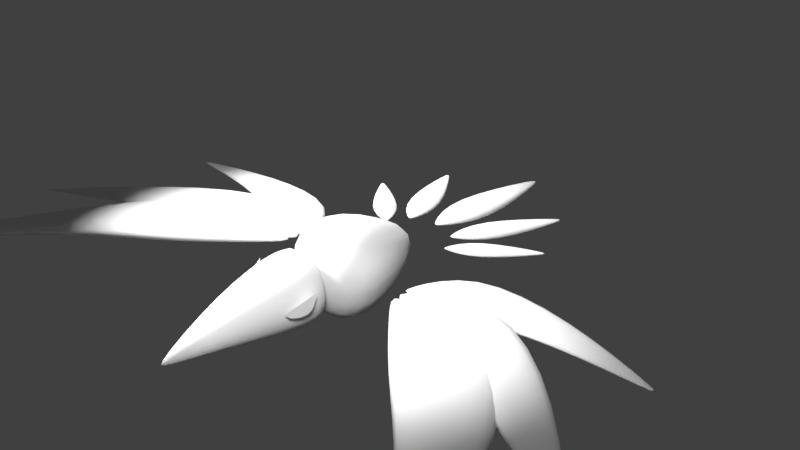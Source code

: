 # Source: raven.blend  (saved by Blender 2.79.0; exported with 4.5.12 LTS)
import bpy
from mathutils import Matrix  # noqa: F401  (used for matrix-valued properties, if any)

bpy.ops.wm.read_factory_settings(use_empty=True)
scene = bpy.context.scene
scene.name = 'Scene'

# ---- collections
col_collection_1 = bpy.data.collections.new('Collection 1'); scene.collection.children.link(col_collection_1)

# ---- materials (node trees are filled in below, after node groups)
mat_material = bpy.data.materials.new('Material')
mat_material.alpha_threshold = 0.0
mat_material.use_transparent_shadow = False
mat_material.roughness = 0.5
mat_material.line_color = (0.0, 0.0, 0.0, 1.0)

# ---- material node trees

# ---- world
world_world = bpy.data.worlds.new('World'); scene.world = world_world
world_world.color = (0.05088, 0.05088, 0.05088)
world_world.use_sun_shadow = False
world_world.sun_shadow_jitter_overblur = 0.0
world_world.cycles.sampling_method = 'MANUAL'

# ---- cameras
cam_camera = bpy.data.cameras.new('Camera')
cam_camera.clip_end = 100.0
cam_camera.lens = 35.0
cam_camera.sensor_width = 32.0
cam_camera.sensor_height = 18.0
cam_camera.ortho_scale = 7.314
cam_camera.dof.focus_distance = 0.0
cam_camera.dof.aperture_fstop = 128.0

# ---- lights
light_spot_002 = bpy.data.lights.new('Spot.002', 'SPOT')
light_spot_002.transmission_factor = 0.0
light_spot_002.energy = 50.0
light_spot_002.shadow_buffer_clip_start = 0.5
light_spot_002.shadow_soft_size = 0.1
light_spot_002.shadow_maximum_resolution = 0.006
light_spot_002.use_absolute_resolution = True
light_spot_001 = bpy.data.lights.new('Spot.001', 'SPOT')
light_spot_001.transmission_factor = 0.0
light_spot_001.energy = 100.0
light_spot_001.shadow_buffer_clip_start = 0.5
light_spot_001.shadow_soft_size = 0.1
light_spot_001.shadow_maximum_resolution = 0.006
light_spot_001.use_absolute_resolution = True
light_spot = bpy.data.lights.new('Spot', 'SPOT')
light_spot.transmission_factor = 0.0
light_spot.energy = 50.0
light_spot.shadow_buffer_clip_start = 0.5
light_spot.shadow_soft_size = 0.1
light_spot.shadow_maximum_resolution = 0.006
light_spot.use_absolute_resolution = True

# ---- meshes
me_cube_014 = bpy.data.meshes.new('Cube.014')
me_cube_014.from_pydata([(0.0, -2.443, -0.4571), (0.0, -2.443, -0.4571), (-1.0, 1.0, -1.0), (-1.0, 1.0, 1.0), (0.0, -2.443, -0.4571), (0.0, -2.443, -0.4571), (1.0, 1.0, -1.0), (1.0, 1.0, 1.0), (-0.5049, 1.0, 0.5049), (-0.5049, 1.0, -0.5049), (0.5049, 1.0, -0.5049), (0.5049, 1.0, 0.5049), (-0.568, -0.7216, -0.6971), (-0.568, -0.9356, 0.439), (0.568, -0.7216, -0.6971), (0.568, -0.9356, 0.439)], [], [(12, 13, 3, 2), (7, 6, 10, 11), (14, 15, 5, 4), (4, 5, 1, 0), (12, 14, 4, 0), (15, 13, 1, 5), (9, 8, 11, 10), (6, 2, 9, 10), (3, 7, 11, 8), (2, 3, 8, 9), (7, 3, 13, 15), (2, 6, 14, 12), (6, 7, 15, 14), (0, 1, 13, 12)])
me_cube_014.polygons.foreach_set('use_smooth', [True] * 14)
me_cube_014.use_remesh_preserve_volume = False
me_cube_014.use_remesh_preserve_attributes = False
me_cube_014.use_mirror_vertex_groups = False
me_cube_014.update()
me_cube_013 = bpy.data.meshes.new('Cube.013')
me_cube_013.from_pydata([(-0.1376, 0.5428, 0.0), (-0.1376, 0.5428, 0.0), (-1.593, 2.912, 0.0), (-1.593, 2.912, 0.0), (-0.1376, 0.5428, 0.0), (-0.1376, 0.5428, 0.0), (-1.593, 2.912, 0.0), (-1.593, 2.912, 0.0), (-0.6092, 1.27, -0.1205), (-0.6092, 1.27, 0.1205), (0.334, 1.27, -0.1205), (0.334, 1.27, 0.1205), (-0.8736, 1.941, 0.06027), (-0.5091, 2.241, -0.06027), (-0.8736, 1.941, -0.06027), (-0.5091, 2.241, 0.06027)], [], [(14, 12, 3, 2), (2, 3, 7, 6), (10, 11, 5, 4), (4, 5, 1, 0), (8, 10, 4, 0), (11, 9, 1, 5), (15, 12, 9, 11), (14, 13, 10, 8), (13, 15, 11, 10), (0, 1, 9, 8), (6, 7, 15, 13), (2, 6, 13, 14), (7, 3, 12, 15), (8, 9, 12, 14)])
me_cube_013.polygons.foreach_set('use_smooth', [True] * 14)
me_cube_013.use_remesh_preserve_volume = False
me_cube_013.use_remesh_preserve_attributes = False
me_cube_013.use_mirror_vertex_groups = False
me_cube_013.update()
me_cube_012 = bpy.data.meshes.new('Cube.012')
me_cube_012.from_pydata([(-0.1376, 0.5428, 0.0), (-0.1376, 0.5428, 0.0), (-1.593, 2.912, 0.0), (-1.593, 2.912, 0.0), (-0.1376, 0.5428, 0.0), (-0.1376, 0.5428, 0.0), (-1.593, 2.912, 0.0), (-1.593, 2.912, 0.0), (-0.6092, 1.27, -0.1205), (-0.6092, 1.27, 0.1205), (0.334, 1.27, -0.1205), (0.334, 1.27, 0.1205), (-0.8736, 1.941, 0.06027), (-0.5091, 2.241, -0.06027), (-0.8736, 1.941, -0.06027), (-0.5091, 2.241, 0.06027)], [], [(14, 12, 3, 2), (2, 3, 7, 6), (10, 11, 5, 4), (4, 5, 1, 0), (8, 10, 4, 0), (11, 9, 1, 5), (15, 12, 9, 11), (14, 13, 10, 8), (13, 15, 11, 10), (0, 1, 9, 8), (6, 7, 15, 13), (2, 6, 13, 14), (7, 3, 12, 15), (8, 9, 12, 14)])
me_cube_012.polygons.foreach_set('use_smooth', [True] * 14)
me_cube_012.use_remesh_preserve_volume = False
me_cube_012.use_remesh_preserve_attributes = False
me_cube_012.use_mirror_vertex_groups = False
me_cube_012.update()
me_cube_011 = bpy.data.meshes.new('Cube.011')
me_cube_011.from_pydata([(-0.1376, 0.5428, 0.0), (-0.1376, 0.5428, 0.0), (-1.593, 2.912, 0.0), (-1.593, 2.912, 0.0), (-0.1376, 0.5428, 0.0), (-0.1376, 0.5428, 0.0), (-1.593, 2.912, 0.0), (-1.593, 2.912, 0.0), (-0.6092, 1.27, -0.1205), (-0.6092, 1.27, 0.1205), (0.334, 1.27, -0.1205), (0.334, 1.27, 0.1205), (-0.8736, 1.941, 0.06027), (-0.5091, 2.241, -0.06027), (-0.8736, 1.941, -0.06027), (-0.5091, 2.241, 0.06027)], [], [(14, 12, 3, 2), (2, 3, 7, 6), (10, 11, 5, 4), (4, 5, 1, 0), (8, 10, 4, 0), (11, 9, 1, 5), (15, 12, 9, 11), (14, 13, 10, 8), (13, 15, 11, 10), (0, 1, 9, 8), (6, 7, 15, 13), (2, 6, 13, 14), (7, 3, 12, 15), (8, 9, 12, 14)])
me_cube_011.polygons.foreach_set('use_smooth', [True] * 14)
me_cube_011.use_remesh_preserve_volume = False
me_cube_011.use_remesh_preserve_attributes = False
me_cube_011.use_mirror_vertex_groups = False
me_cube_011.update()
me_cube_010 = bpy.data.meshes.new('Cube.010')
me_cube_010.from_pydata([(-0.1376, 0.5428, 0.0), (-0.1376, 0.5428, 0.0), (-1.593, 2.912, 0.0), (-1.593, 2.912, 0.0), (-0.1376, 0.5428, 0.0), (-0.1376, 0.5428, 0.0), (-1.593, 2.912, 0.0), (-1.593, 2.912, 0.0), (-0.6092, 1.27, -0.1205), (-0.6092, 1.27, 0.1205), (0.334, 1.27, -0.1205), (0.334, 1.27, 0.1205), (-0.8736, 1.941, 0.06027), (-0.5091, 2.241, -0.06027), (-0.8736, 1.941, -0.06027), (-0.5091, 2.241, 0.06027)], [], [(14, 12, 3, 2), (2, 3, 7, 6), (10, 11, 5, 4), (4, 5, 1, 0), (8, 10, 4, 0), (11, 9, 1, 5), (15, 12, 9, 11), (14, 13, 10, 8), (13, 15, 11, 10), (0, 1, 9, 8), (6, 7, 15, 13), (2, 6, 13, 14), (7, 3, 12, 15), (8, 9, 12, 14)])
me_cube_010.polygons.foreach_set('use_smooth', [True] * 14)
me_cube_010.use_remesh_preserve_volume = False
me_cube_010.use_remesh_preserve_attributes = False
me_cube_010.use_mirror_vertex_groups = False
me_cube_010.update()
me_cube_009 = bpy.data.meshes.new('Cube.009')
me_cube_009.from_pydata([(-0.1376, 0.5428, 0.0), (-0.1376, 0.5428, 0.0), (-1.593, 2.912, 0.0), (-1.593, 2.912, 0.0), (-0.1376, 0.5428, 0.0), (-0.1376, 0.5428, 0.0), (-1.593, 2.912, 0.0), (-1.593, 2.912, 0.0), (-0.6092, 1.27, -0.1205), (-0.6092, 1.27, 0.1205), (0.334, 1.27, -0.1205), (0.334, 1.27, 0.1205), (-0.8736, 1.941, 0.06027), (-0.5091, 2.241, -0.06027), (-0.8736, 1.941, -0.06027), (-0.5091, 2.241, 0.06027)], [], [(14, 12, 3, 2), (2, 3, 7, 6), (10, 11, 5, 4), (4, 5, 1, 0), (8, 10, 4, 0), (11, 9, 1, 5), (15, 12, 9, 11), (14, 13, 10, 8), (13, 15, 11, 10), (0, 1, 9, 8), (6, 7, 15, 13), (2, 6, 13, 14), (7, 3, 12, 15), (8, 9, 12, 14)])
me_cube_009.polygons.foreach_set('use_smooth', [True] * 14)
me_cube_009.use_remesh_preserve_volume = False
me_cube_009.use_remesh_preserve_attributes = False
me_cube_009.use_mirror_vertex_groups = False
me_cube_009.update()
me_cube_008 = bpy.data.meshes.new('Cube.008')
me_cube_008.from_pydata([(-0.1376, 0.5428, 0.0), (-0.1376, 0.5428, 0.0), (-1.593, 2.912, 0.0), (-1.593, 2.912, 0.0), (-0.1376, 0.5428, 0.0), (-0.1376, 0.5428, 0.0), (-1.593, 2.912, 0.0), (-1.593, 2.912, 0.0), (-0.6092, 1.27, -0.1205), (-0.6092, 1.27, 0.1205), (0.334, 1.27, -0.1205), (0.334, 1.27, 0.1205), (-0.8736, 1.941, 0.06027), (-0.5091, 2.241, -0.06027), (-0.8736, 1.941, -0.06027), (-0.5091, 2.241, 0.06027)], [], [(14, 12, 3, 2), (2, 3, 7, 6), (10, 11, 5, 4), (4, 5, 1, 0), (8, 10, 4, 0), (11, 9, 1, 5), (15, 12, 9, 11), (14, 13, 10, 8), (13, 15, 11, 10), (0, 1, 9, 8), (6, 7, 15, 13), (2, 6, 13, 14), (7, 3, 12, 15), (8, 9, 12, 14)])
me_cube_008.polygons.foreach_set('use_smooth', [True] * 14)
me_cube_008.use_remesh_preserve_volume = False
me_cube_008.use_remesh_preserve_attributes = False
me_cube_008.use_mirror_vertex_groups = False
me_cube_008.update()
me_cube_007 = bpy.data.meshes.new('Cube.007')
me_cube_007.from_pydata([(0.0, 1.159, 0.0), (0.0, 1.159, 0.0), (0.0, 3.544, 0.0), (0.0, 3.544, 0.0), (0.0, 1.159, 0.0), (0.0, 1.159, 0.0), (0.0, 3.544, 0.0), (0.0, 3.544, 0.0), (-0.4716, 1.886, -0.1205), (-0.4716, 1.886, 0.1205), (0.4716, 1.886, -0.1205), (0.4716, 1.886, 0.1205)], [], [(8, 9, 3, 2), (2, 3, 7, 6), (10, 11, 5, 4), (4, 5, 1, 0), (8, 10, 4, 0), (11, 9, 1, 5), (7, 3, 9, 11), (2, 6, 10, 8), (6, 7, 11, 10), (0, 1, 9, 8)])
me_cube_007.polygons.foreach_set('use_smooth', [True] * 10)
me_cube_007.use_remesh_preserve_volume = False
me_cube_007.use_remesh_preserve_attributes = False
me_cube_007.use_mirror_vertex_groups = False
me_cube_007.update()
me_cube_006 = bpy.data.meshes.new('Cube.006')
me_cube_006.from_pydata([(0.0, 1.159, 0.0), (0.0, 1.159, 0.0), (0.0, 3.544, 0.0), (0.0, 3.544, 0.0), (0.0, 1.159, 0.0), (0.0, 1.159, 0.0), (0.0, 3.544, 0.0), (0.0, 3.544, 0.0), (-0.4716, 1.886, -0.1205), (-0.4716, 1.886, 0.1205), (0.4716, 1.886, -0.1205), (0.4716, 1.886, 0.1205)], [], [(8, 9, 3, 2), (2, 3, 7, 6), (10, 11, 5, 4), (4, 5, 1, 0), (8, 10, 4, 0), (11, 9, 1, 5), (7, 3, 9, 11), (2, 6, 10, 8), (6, 7, 11, 10), (0, 1, 9, 8)])
me_cube_006.polygons.foreach_set('use_smooth', [True] * 10)
me_cube_006.use_remesh_preserve_volume = False
me_cube_006.use_remesh_preserve_attributes = False
me_cube_006.use_mirror_vertex_groups = False
me_cube_006.update()
me_cube_005 = bpy.data.meshes.new('Cube.005')
me_cube_005.from_pydata([(0.0, 1.159, 0.0), (0.0, 1.159, 0.0), (0.0, 3.544, 0.0), (0.0, 3.544, 0.0), (0.0, 1.159, 0.0), (0.0, 1.159, 0.0), (0.0, 3.544, 0.0), (0.0, 3.544, 0.0), (-0.4716, 1.886, -0.1205), (-0.4716, 1.886, 0.1205), (0.4716, 1.886, -0.1205), (0.4716, 1.886, 0.1205)], [], [(8, 9, 3, 2), (2, 3, 7, 6), (10, 11, 5, 4), (4, 5, 1, 0), (8, 10, 4, 0), (11, 9, 1, 5), (7, 3, 9, 11), (2, 6, 10, 8), (6, 7, 11, 10), (0, 1, 9, 8)])
me_cube_005.polygons.foreach_set('use_smooth', [True] * 10)
me_cube_005.use_remesh_preserve_volume = False
me_cube_005.use_remesh_preserve_attributes = False
me_cube_005.use_mirror_vertex_groups = False
me_cube_005.update()
me_cube_004 = bpy.data.meshes.new('Cube.004')
me_cube_004.from_pydata([(0.0, 1.159, 0.0), (0.0, 1.159, 0.0), (0.0, 3.544, 0.0), (0.0, 3.544, 0.0), (0.0, 1.159, 0.0), (0.0, 1.159, 0.0), (0.0, 3.544, 0.0), (0.0, 3.544, 0.0), (-0.4716, 1.886, -0.1205), (-0.4716, 1.886, 0.1205), (0.4716, 1.886, -0.1205), (0.4716, 1.886, 0.1205)], [], [(8, 9, 3, 2), (2, 3, 7, 6), (10, 11, 5, 4), (4, 5, 1, 0), (8, 10, 4, 0), (11, 9, 1, 5), (7, 3, 9, 11), (2, 6, 10, 8), (6, 7, 11, 10), (0, 1, 9, 8)])
me_cube_004.polygons.foreach_set('use_smooth', [True] * 10)
me_cube_004.use_remesh_preserve_volume = False
me_cube_004.use_remesh_preserve_attributes = False
me_cube_004.use_mirror_vertex_groups = False
me_cube_004.update()
me_cube_003 = bpy.data.meshes.new('Cube.003')
me_cube_003.from_pydata([(0.0, 1.159, 0.0), (0.0, 1.159, 0.0), (0.0, 3.544, 0.0), (0.0, 3.544, 0.0), (0.0, 1.159, 0.0), (0.0, 1.159, 0.0), (0.0, 3.544, 0.0), (0.0, 3.544, 0.0), (-0.4716, 1.886, -0.1205), (-0.4716, 1.886, 0.1205), (0.4716, 1.886, -0.1205), (0.4716, 1.886, 0.1205)], [], [(8, 9, 3, 2), (2, 3, 7, 6), (10, 11, 5, 4), (4, 5, 1, 0), (8, 10, 4, 0), (11, 9, 1, 5), (7, 3, 9, 11), (2, 6, 10, 8), (6, 7, 11, 10), (0, 1, 9, 8)])
me_cube_003.polygons.foreach_set('use_smooth', [True] * 10)
me_cube_003.use_remesh_preserve_volume = False
me_cube_003.use_remesh_preserve_attributes = False
me_cube_003.use_mirror_vertex_groups = False
me_cube_003.update()
me_cube_001 = bpy.data.meshes.new('Cube.001')
me_cube_001.from_pydata([(-1.296, -1.0, -1.296), (-1.296, -1.0, 1.296), (-0.3336, 1.0, -0.3336), (-0.3336, 1.0, 0.3336), (1.296, -1.0, -1.296), (1.296, -1.0, 1.296), (0.3336, 1.0, -0.3336), (0.3336, 1.0, 0.3336), (-0.4556, -1.48, -0.4556), (-0.4556, -1.48, 0.4556), (0.4556, -1.48, 0.4556), (0.4556, -1.48, -0.4556)], [], [(0, 1, 3, 2), (2, 3, 7, 6), (6, 7, 5, 4), (5, 1, 9, 10), (2, 6, 4, 0), (7, 3, 1, 5), (11, 10, 9, 8), (4, 5, 10, 11), (1, 0, 8, 9), (0, 4, 11, 8)])
me_cube_001.polygons.foreach_set('use_smooth', [True] * 10)
me_cube_001.use_remesh_preserve_volume = False
me_cube_001.use_remesh_preserve_attributes = False
me_cube_001.use_mirror_vertex_groups = False
me_cube_001.update()
me_cube = bpy.data.meshes.new('Cube')
me_cube.from_pydata([], [], [])
me_cube.materials.append(mat_material)
me_cube.use_remesh_preserve_volume = False
me_cube.use_remesh_preserve_attributes = False
me_cube.use_mirror_vertex_groups = False
me_cube.update()
me_plane = bpy.data.meshes.new('Plane')
me_plane.from_pydata([(0.6252, -1.548, -1.227e-07), (1.0, -1.0, 0.0), (-0.3545, 0.5193, -4.874e-08), (0.9829, -0.2124, 1.288e-09), (0.527, 0.2371, -3.979e-08), (0.8783, -1.306, -6.631e-08), (1.038, -0.5954, -2.835e-09), (0.1774, 0.3647, -5.114e-08), (0.8131, 0.0563, -2.364e-08)], [], [(0, 5, 1, 6, 3, 8, 4, 7, 2)])
me_plane.use_remesh_preserve_volume = False
me_plane.use_remesh_preserve_attributes = False
me_plane.use_mirror_vertex_groups = False
me_plane.update()

# ---- objects
ob_cube_002 = bpy.data.objects.new('Cube.002', me_cube_014)
ob_cube_013 = bpy.data.objects.new('Cube.013', me_cube_013)
ob_cube_012 = bpy.data.objects.new('Cube.012', me_cube_012)
ob_cube_011 = bpy.data.objects.new('Cube.011', me_cube_011)
ob_cube_010 = bpy.data.objects.new('Cube.010', me_cube_010)
ob_cube_009 = bpy.data.objects.new('Cube.009', me_cube_009)
ob_cube_008 = bpy.data.objects.new('Cube.008', me_cube_008)
ob_cube_007 = bpy.data.objects.new('Cube.007', me_cube_007)
ob_cube_006 = bpy.data.objects.new('Cube.006', me_cube_006)
ob_cube_005 = bpy.data.objects.new('Cube.005', me_cube_005)
ob_cube_004 = bpy.data.objects.new('Cube.004', me_cube_004)
ob_cube_003 = bpy.data.objects.new('Cube.003', me_cube_003)
ob_cube_001 = bpy.data.objects.new('Cube.001', me_cube_001)
ob_spot_002 = bpy.data.objects.new('Spot.002', light_spot_002)
ob_spot_001 = bpy.data.objects.new('Spot.001', light_spot_001)
ob_spot = bpy.data.objects.new('Spot', light_spot)
ob_cube = bpy.data.objects.new('Cube', me_cube)
ob_plane = bpy.data.objects.new('Plane', me_plane)
ob_camera = bpy.data.objects.new('Camera', cam_camera)

# ---- transforms, parenting, visibility, modifiers, constraints
ob_cube_002.location = (0.0, -0.276, 0.0)
ob_cube_002.scale = (0.1029, 0.1029, 0.1029)
ob_cube_002.lineart.crease_threshold = 0.0
_m = ob_cube_002.modifiers.new('Subsurf', 'SUBSURF')
_m.uv_smooth = 'PRESERVE_CORNERS'
_m.quality = 2
_m.show_only_control_edges = False
ob_cube_013.location = (-2.216e-09, 0.0, 1.938e-16)
ob_cube_013.rotation_euler = (3.142, 2.065e-08, 1.332)
ob_cube_013.scale = (0.3195, 0.3195, 0.3195)
ob_cube_013.lineart.crease_threshold = 0.0
_m = ob_cube_013.modifiers.new('Subsurf', 'SUBSURF')
_m.uv_smooth = 'PRESERVE_CORNERS'
_m.quality = 2
_m.show_only_control_edges = False
ob_cube_012.location = (0.05714, -0.1076, -4.996e-09)
ob_cube_012.rotation_euler = (3.142, -5.602e-08, 2.266)
ob_cube_012.scale = (0.2038, 0.2038, 0.2038)
ob_cube_012.lineart.crease_threshold = 0.0
_m = ob_cube_012.modifiers.new('Subsurf', 'SUBSURF')
_m.uv_smooth = 'PRESERVE_CORNERS'
_m.quality = 2
_m.show_only_control_edges = False
ob_cube_011.location = (0.009586, -0.05191, -8.38e-10)
ob_cube_011.rotation_euler = (3.142, -1.059e-08, 1.692)
ob_cube_011.scale = (0.2655, 0.2655, 0.2655)
ob_cube_011.lineart.crease_threshold = 0.0
_m = ob_cube_011.modifiers.new('Subsurf', 'SUBSURF')
_m.uv_smooth = 'PRESERVE_CORNERS'
_m.quality = 2
_m.show_only_control_edges = False
ob_cube_010.location = (-0.009586, -0.05191, 0.0)
ob_cube_010.rotation_euler = (0.0, -0.0, 1.449)
ob_cube_010.scale = (0.2655, 0.2655, 0.2655)
ob_cube_010.lineart.crease_threshold = 0.0
_m = ob_cube_010.modifiers.new('Subsurf', 'SUBSURF')
_m.uv_smooth = 'PRESERVE_CORNERS'
_m.quality = 2
_m.show_only_control_edges = False
ob_cube_009.location = (-0.05714, -0.1076, 0.0)
ob_cube_009.rotation_euler = (0.0, -0.0, 0.8752)
ob_cube_009.scale = (0.2038, 0.2038, 0.2038)
ob_cube_009.lineart.crease_threshold = 0.0
_m = ob_cube_009.modifiers.new('Subsurf', 'SUBSURF')
_m.uv_smooth = 'PRESERVE_CORNERS'
_m.quality = 2
_m.show_only_control_edges = False
ob_cube_008.location = (2.216e-09, 0.0, 0.0)
ob_cube_008.rotation_euler = (0.0, -0.0, 1.809)
ob_cube_008.scale = (0.3195, 0.3195, 0.3195)
ob_cube_008.lineart.crease_threshold = 0.0
_m = ob_cube_008.modifiers.new('Subsurf', 'SUBSURF')
_m.uv_smooth = 'PRESERVE_CORNERS'
_m.quality = 2
_m.show_only_control_edges = False
ob_cube_007.location = (0.0, 0.05894, 0.0)
ob_cube_007.rotation_euler = (0.0, -0.0, 0.8727)
ob_cube_007.scale = (0.1014, 0.1014, 0.1014)
ob_cube_007.lineart.crease_threshold = 0.0
_m = ob_cube_007.modifiers.new('Subsurf', 'SUBSURF')
_m.uv_smooth = 'PRESERVE_CORNERS'
_m.quality = 2
_m.show_only_control_edges = False
ob_cube_006.location = (0.0, 0.04629, 0.0)
ob_cube_006.rotation_euler = (0.0, -0.0, 0.4363)
ob_cube_006.scale = (0.128, 0.128, 0.128)
ob_cube_006.lineart.crease_threshold = 0.0
_m = ob_cube_006.modifiers.new('Subsurf', 'SUBSURF')
_m.uv_smooth = 'PRESERVE_CORNERS'
_m.quality = 2
_m.show_only_control_edges = False
ob_cube_005.location = (0.0, 0.05894, 0.0)
ob_cube_005.rotation_euler = (0.0, -0.0, -0.8727)
ob_cube_005.scale = (0.1014, 0.1014, 0.1014)
ob_cube_005.lineart.crease_threshold = 0.0
_m = ob_cube_005.modifiers.new('Subsurf', 'SUBSURF')
_m.uv_smooth = 'PRESERVE_CORNERS'
_m.quality = 2
_m.show_only_control_edges = False
ob_cube_004.location = (0.0, 0.04629, 0.0)
ob_cube_004.rotation_euler = (0.0, -0.0, -0.4363)
ob_cube_004.scale = (0.128, 0.128, 0.128)
ob_cube_004.lineart.crease_threshold = 0.0
_m = ob_cube_004.modifiers.new('Subsurf', 'SUBSURF')
_m.uv_smooth = 'PRESERVE_CORNERS'
_m.quality = 2
_m.show_only_control_edges = False
ob_cube_003.location = (0.0, 0.0, 0.0)
ob_cube_003.scale = (0.17, 0.17, 0.17)
ob_cube_003.lineart.crease_threshold = 0.0
_m = ob_cube_003.modifiers.new('Subsurf', 'SUBSURF')
_m.uv_smooth = 'PRESERVE_CORNERS'
_m.quality = 2
_m.show_only_control_edges = False
ob_cube_001.location = (0.0, 0.009463, 0.0)
ob_cube_001.scale = (0.1198, 0.1198, 0.1198)
ob_cube_001.lineart.crease_threshold = 0.0
_m = ob_cube_001.modifiers.new('Subsurf', 'SUBSURF')
_m.uv_smooth = 'PRESERVE_CORNERS'
_m.quality = 2
_m.show_only_control_edges = False
ob_spot_002.location = (-0.6799, 0.6799, 0.8499)
ob_spot_002.rotation_euler = (0.7854, -0.0, -2.356)
ob_spot_002.scale = (0.17, 0.17, 0.17)
ob_spot_002.lineart.crease_threshold = 0.0
ob_spot_001.location = (-0.6799, -0.6799, 0.8499)
ob_spot_001.rotation_euler = (0.7854, -0.0, -0.7854)
ob_spot_001.scale = (0.17, 0.17, 0.17)
ob_spot_001.lineart.crease_threshold = 0.0
ob_spot.location = (0.6799, -0.6799, 0.8499)
ob_spot.rotation_euler = (0.7854, -0.0, 0.7854)
ob_spot.scale = (0.17, 0.17, 0.17)
ob_spot.lineart.crease_threshold = 0.0
ob_cube.location = (0.0, 0.0, 0.0)
ob_cube.scale = (0.0425, 0.0425, 0.0425)
ob_cube.lock_rotations_4d = False
ob_cube.empty_display_type = 'ARROWS'
ob_cube.lineart.crease_threshold = 0.0
_m = ob_cube.modifiers.new('Mirror', 'MIRROR')
_m.use_clip = True
_m = ob_cube.modifiers.new('Subsurf', 'SUBSURF')
_m.uv_smooth = 'PRESERVE_CORNERS'
_m.quality = 2
_m.show_only_control_edges = False
ob_plane.location = (0.09112, -0.2342, 0.02114)
ob_plane.rotation_euler = (0.284, 1.571, 0.0)
ob_plane.scale = (0.0336, 0.0336, 0.0336)
ob_plane.lineart.crease_threshold = 0.0
_m = ob_plane.modifiers.new('Mirror', 'MIRROR')
_m.mirror_object = ob_cube
ob_camera.location = (1.272, -1.106, 0.9083)
ob_camera.rotation_euler = (1.109, 0.0, 0.8149)
ob_camera.scale = (0.17, 0.17, 0.17)
ob_camera.lock_rotations_4d = False
ob_camera.empty_display_type = 'ARROWS'
ob_camera.color = (0.0, 0.0, 0.0, 0.0)
ob_camera.display_type = 'WIRE'
ob_camera.lineart.crease_threshold = 0.0

# ---- collection membership
col_collection_1.objects.link(ob_cube_002)
col_collection_1.objects.link(ob_cube_013)
col_collection_1.objects.link(ob_cube_012)
col_collection_1.objects.link(ob_cube_011)
col_collection_1.objects.link(ob_cube_010)
col_collection_1.objects.link(ob_cube_009)
col_collection_1.objects.link(ob_cube_008)
col_collection_1.objects.link(ob_cube_007)
col_collection_1.objects.link(ob_cube_006)
col_collection_1.objects.link(ob_cube_005)
col_collection_1.objects.link(ob_cube_004)
col_collection_1.objects.link(ob_cube_003)
col_collection_1.objects.link(ob_cube_001)
col_collection_1.objects.link(ob_spot_002)
col_collection_1.objects.link(ob_spot_001)
col_collection_1.objects.link(ob_spot)
col_collection_1.objects.link(ob_cube)
col_collection_1.objects.link(ob_plane)
col_collection_1.objects.link(ob_camera)

# ---- scene / render settings (as saved in the file)
scene.camera = ob_camera
scene.frame_start = 1; scene.frame_end = 250; scene.frame_set(1)
scene.render.engine = 'BLENDER_EEVEE_NEXT'
scene.render.resolution_percentage = 50
scene.render.dither_intensity = 0.0
scene.cycles.use_denoising = False
scene.cycles.samples = 128
scene.cycles.sampling_pattern = 'TABULATED_SOBOL'
scene.cycles.use_adaptive_sampling = False
scene.cycles.use_light_tree = False
scene.cycles.blur_glossy = 0.0
scene.cycles.sample_clamp_indirect = 0.0
scene.view_settings.view_transform = 'Standard'
bpy.context.view_layer.update()

